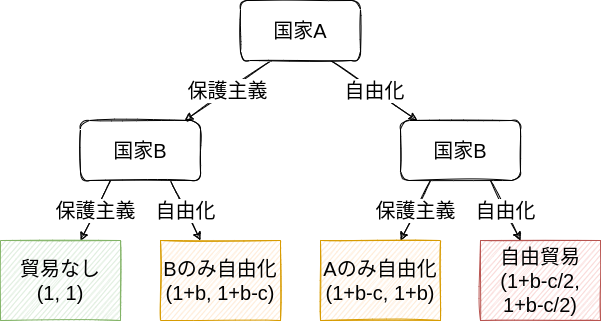

The diagram above was exported from draw.io. Its source (the exported page's mxGraphModel, read from the mxfile embedded in the PNG):
<mxGraphModel dx="2236" dy="773" grid="1" gridSize="10" guides="1" tooltips="1" connect="1" arrows="1" fold="1" page="1" pageScale="1" pageWidth="850" pageHeight="1100" math="0" shadow="0">
  <root>
    <mxCell id="0" />
    <mxCell id="1" parent="0" />
    <mxCell id="12" value="保護主義" style="edgeStyle=none;html=1;exitX=0.25;exitY=1;exitDx=0;exitDy=0;fontSize=20;sketch=1;" parent="1" edge="1">
      <mxGeometry relative="1" as="geometry">
        <mxPoint x="-449" y="100" as="sourcePoint" />
        <mxPoint x="-535.6666666666667" y="160" as="targetPoint" />
      </mxGeometry>
    </mxCell>
    <mxCell id="13" value="自由化" style="edgeStyle=none;sketch=1;html=1;exitX=0.75;exitY=1;exitDx=0;exitDy=0;fontSize=20;" parent="1" source="14" target="18" edge="1">
      <mxGeometry relative="1" as="geometry" />
    </mxCell>
    <mxCell id="14" value="&lt;font style=&quot;font-size: 20px&quot;&gt;国家A&lt;/font&gt;" style="whiteSpace=wrap;html=1;sketch=1;rounded=1;" parent="1" vertex="1">
      <mxGeometry x="-480" y="40" width="120" height="60" as="geometry" />
    </mxCell>
    <mxCell id="16" value="保護主義" style="edgeStyle=none;sketch=1;html=1;exitX=0.25;exitY=1;exitDx=0;exitDy=0;fontSize=20;" parent="1" source="18" target="26" edge="1">
      <mxGeometry x="0.0137" relative="1" as="geometry">
        <mxPoint x="-373.33333333333326" y="280" as="targetPoint" />
        <mxPoint as="offset" />
      </mxGeometry>
    </mxCell>
    <mxCell id="17" value="自由化" style="edgeStyle=none;sketch=1;html=1;exitX=0.75;exitY=1;exitDx=0;exitDy=0;fontSize=20;" parent="1" source="18" target="27" edge="1">
      <mxGeometry relative="1" as="geometry">
        <mxPoint x="-246.66666666666674" y="280" as="targetPoint" />
      </mxGeometry>
    </mxCell>
    <mxCell id="18" value="&lt;font style=&quot;font-size: 20px&quot;&gt;国家B&lt;/font&gt;" style="whiteSpace=wrap;html=1;sketch=1;rounded=1;" parent="1" vertex="1">
      <mxGeometry x="-320" y="160" width="120" height="60" as="geometry" />
    </mxCell>
    <mxCell id="26" value="Aのみ自由化&lt;br&gt;(1+b-c, 1+b)" style="whiteSpace=wrap;html=1;rounded=0;sketch=1;fontSize=20;fillColor=#ffe6cc;strokeColor=#d79b00;" parent="1" vertex="1">
      <mxGeometry x="-400" y="280" width="120" height="80" as="geometry" />
    </mxCell>
    <mxCell id="27" value="自由貿易&lt;br&gt;(1+b-c/2, &lt;br&gt;1+b-c/2)" style="whiteSpace=wrap;html=1;rounded=0;sketch=1;fontSize=20;fillColor=#f8cecc;strokeColor=#b85450;" parent="1" vertex="1">
      <mxGeometry x="-240" y="280" width="120" height="80" as="geometry" />
    </mxCell>
    <mxCell id="29" value="保護主義" style="edgeStyle=none;sketch=1;html=1;exitX=0.25;exitY=1;exitDx=0;exitDy=0;fontSize=20;" parent="1" source="31" target="32" edge="1">
      <mxGeometry relative="1" as="geometry">
        <mxPoint x="-693.3333333333333" y="280" as="targetPoint" />
      </mxGeometry>
    </mxCell>
    <mxCell id="30" value="自由化" style="edgeStyle=none;sketch=1;html=1;exitX=0.75;exitY=1;exitDx=0;exitDy=0;fontSize=20;" parent="1" source="31" target="33" edge="1">
      <mxGeometry relative="1" as="geometry">
        <mxPoint x="-566.6666666666667" y="280" as="targetPoint" />
      </mxGeometry>
    </mxCell>
    <mxCell id="31" value="&lt;font style=&quot;font-size: 20px&quot;&gt;国家B&lt;/font&gt;" style="whiteSpace=wrap;html=1;sketch=1;rounded=1;" parent="1" vertex="1">
      <mxGeometry x="-640" y="160" width="120" height="60" as="geometry" />
    </mxCell>
    <mxCell id="32" value="貿易なし&lt;br&gt;(1, 1)" style="whiteSpace=wrap;html=1;rounded=0;sketch=1;fontSize=20;fillColor=#d5e8d4;strokeColor=#82b366;" parent="1" vertex="1">
      <mxGeometry x="-720" y="280" width="120" height="80" as="geometry" />
    </mxCell>
    <mxCell id="33" value="Bのみ自由化&lt;br&gt;(1+b, 1+b-c)" style="whiteSpace=wrap;html=1;rounded=0;sketch=1;fontSize=20;fillColor=#ffe6cc;strokeColor=#d79b00;" parent="1" vertex="1">
      <mxGeometry x="-560" y="280" width="120" height="80" as="geometry" />
    </mxCell>
  </root>
</mxGraphModel>